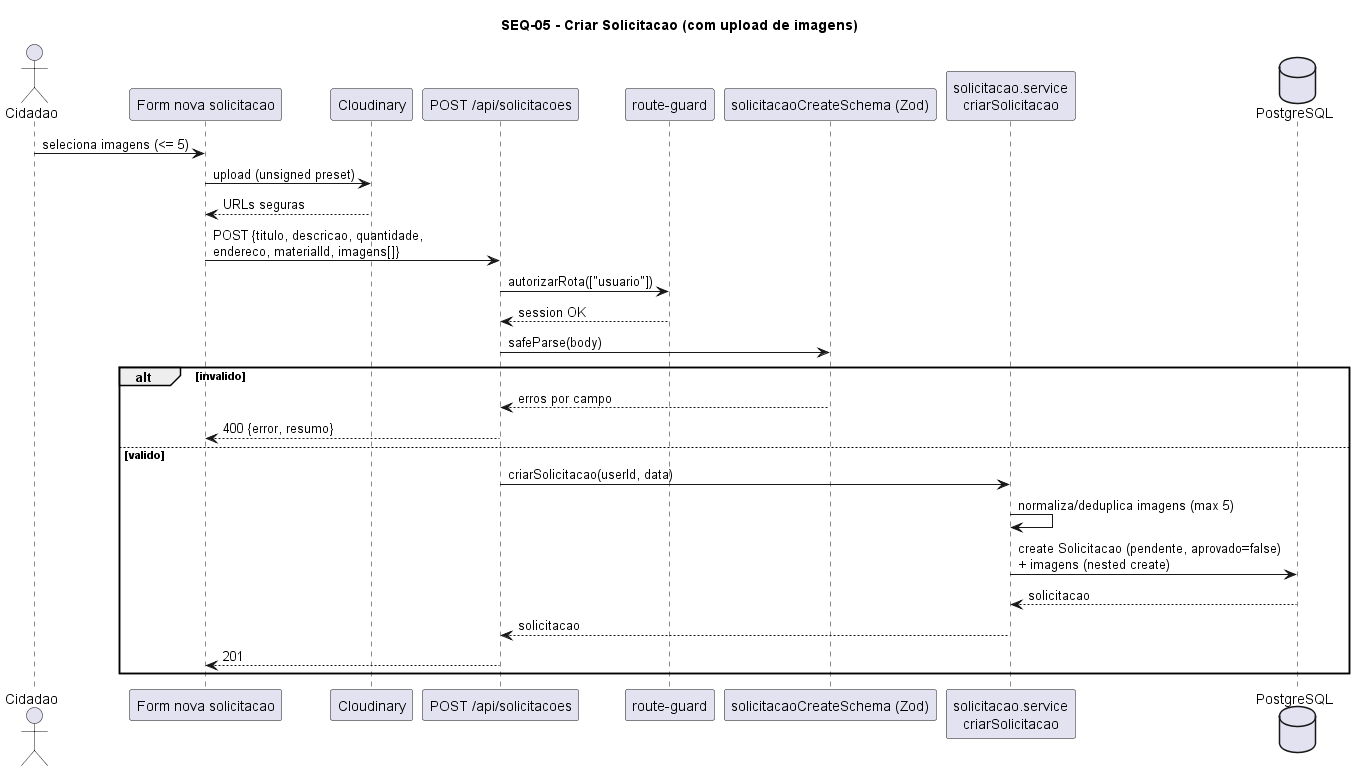

The diagram above was rendered by PlantUML. Its source (embedded in the PNG):
@startuml SEQ-05-criar-solicitacao
title SEQ-05 - Criar Solicitacao (com upload de imagens)
actor Cidadao
participant "Form nova solicitacao" as UI
participant "Cloudinary" as CL
participant "POST /api/solicitacoes" as EP
participant "route-guard" as RG
participant "solicitacaoCreateSchema (Zod)" as Z
participant "solicitacao.service\ncriarSolicitacao" as SVC
database PostgreSQL as DB

Cidadao -> UI : seleciona imagens (<= 5)
UI -> CL : upload (unsigned preset)
CL --> UI : URLs seguras
UI -> EP : POST {titulo, descricao, quantidade,\nendereco, materialId, imagens[]}
EP -> RG : autorizarRota(["usuario"])
RG --> EP : session OK
EP -> Z : safeParse(body)
alt invalido
  Z --> EP : erros por campo
  EP --> UI : 400 {error, resumo}
else valido
  EP -> SVC : criarSolicitacao(userId, data)
  SVC -> SVC : normaliza/deduplica imagens (max 5)
  SVC -> DB : create Solicitacao (pendente, aprovado=false)\n+ imagens (nested create)
  DB --> SVC : solicitacao
  SVC --> EP : solicitacao
  EP --> UI : 201
end
@enduml